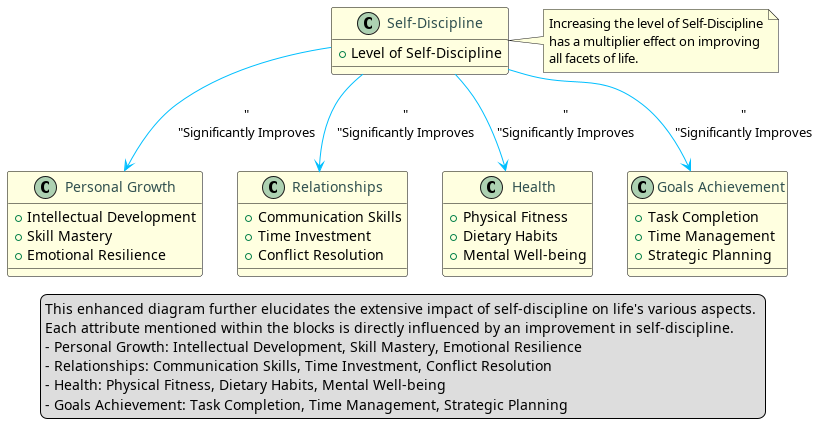

The diagram above was rendered by PlantUML. Its source (embedded in the PNG):
@startuml
!define RECTANGLE class

skinparam class {
    BackgroundColor LightYellow
    BorderColor Black
    ArrowColor DeepSkyBlue
    FontColor DarkSlateGray
}

RECTANGLE "Self-Discipline" as SelfDiscipline {
  +Level of Self-Discipline
}

RECTANGLE "Personal Growth" as PersonalGrowth {
  +Intellectual Development
  +Skill Mastery
  +Emotional Resilience
}

RECTANGLE "Relationships" as Relationships {
  +Communication Skills
  +Time Investment
  +Conflict Resolution
}

RECTANGLE "Health" as Health {
  +Physical Fitness
  +Dietary Habits
  +Mental Well-being
}

RECTANGLE "Goals Achievement" as GoalsAchievement {
  +Task Completion
  +Time Management
  +Strategic Planning
}

note right of SelfDiscipline: Increasing the level of Self-Discipline\nhas a multiplier effect on improving\nall facets of life.

SelfDiscipline -[#DeepSkyBlue]-> PersonalGrowth : ""\n"Significantly Improves"
SelfDiscipline -[#DeepSkyBlue]-> Relationships : ""\n"Significantly Improves"
SelfDiscipline -[#DeepSkyBlue]-> Health : ""\n"Significantly Improves"
SelfDiscipline -[#DeepSkyBlue]-> GoalsAchievement : ""\n"Significantly Improves"

legend
This enhanced diagram further elucidates the extensive impact of self-discipline on life's various aspects. 
Each attribute mentioned within the blocks is directly influenced by an improvement in self-discipline.
- Personal Growth: Intellectual Development, Skill Mastery, Emotional Resilience
- Relationships: Communication Skills, Time Investment, Conflict Resolution
- Health: Physical Fitness, Dietary Habits, Mental Well-being
- Goals Achievement: Task Completion, Time Management, Strategic Planning
endlegend
@enduml